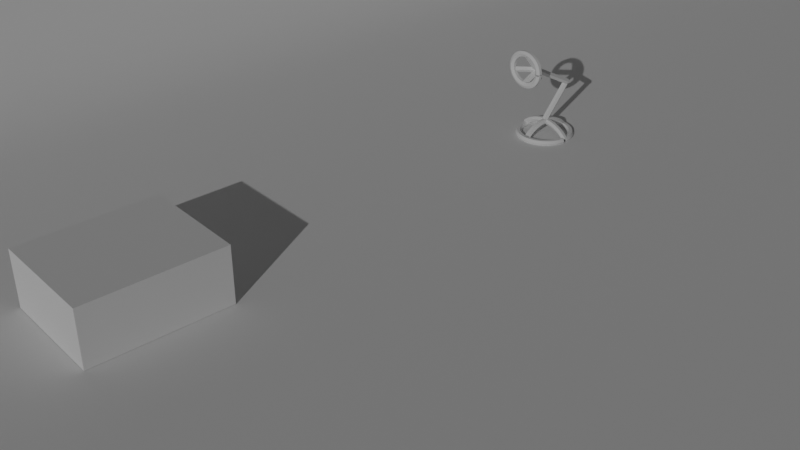 # Source: AnimatedLamp.blend  (saved by Blender 3.0.42; exported with 4.5.12 LTS)
import bpy
from mathutils import Matrix  # noqa: F401  (used for matrix-valued properties, if any)

bpy.ops.wm.read_factory_settings(use_empty=True)
scene = bpy.context.scene
scene.name = 'Scene'

# ---- collections
col_collection = bpy.data.collections.new('Collection'); scene.collection.children.link(col_collection)

# ---- materials (node trees are filled in below, after node groups)
mat_black = bpy.data.materials.new('Black')
mat_black.use_transparent_shadow = False
mat_black_002 = bpy.data.materials.new('Black.002')
mat_black_002.use_transparent_shadow = False

# ---- material node trees

# ---- world
world_world = bpy.data.worlds.new('World'); scene.world = world_world
world_world.use_nodes = True; world_world.node_tree.nodes.clear()
_N = world_world.node_tree.nodes; _L = world_world.node_tree.links
n0 = _N.new('ShaderNodeOutputWorld'); n0.name = 'World Output'; n0.location = (300, 300)
n1 = _N.new('ShaderNodeBackground'); n1.name = 'Background'; n1.location = (10, 300)
n1.inputs[0].default_value = (0.05088, 0.05088, 0.05088, 1.0)
_L.new(n1.outputs[0], n0.inputs[0])
n0.is_active_output = True
world_world.color = (0.05088, 0.05088, 0.05088)
world_world.use_sun_shadow = False
world_world.sun_shadow_jitter_overblur = 0.0

# ---- cameras
cam_camera = bpy.data.cameras.new('Camera')
cam_camera.clip_end = 100.0
cam_camera.ortho_scale = 7.314

# ---- lights
light_sun = bpy.data.lights.new('Sun', 'SUN')
light_sun.transmission_factor = 0.0
light_sun.energy = 1.0
light_sun.shadow_soft_size = 0.125

# ---- meshes
me_plane = bpy.data.meshes.new('Plane')
me_plane.from_pydata([(9.906, -19.81, 0.0), (9.906, 19.81, 0.0), (-9.906, -19.81, 8.755), (-9.906, 19.81, 8.755), (-5.479, -19.81, 0.0), (-5.479, 19.81, 0.0), (-6.362, -19.81, 0.0), (-9.906, -19.81, 3.544), (-7.457, -19.81, 0.1735), (-8.445, -19.81, 0.6769), (-9.229, -19.81, 1.461), (-9.733, -19.81, 2.449), (-9.906, 19.81, 3.544), (-6.362, 19.81, 0.0), (-9.733, 19.81, 2.449), (-9.229, 19.81, 1.461), (-8.445, 19.81, 0.6769), (-7.457, 19.81, 0.1735)], [], [(4, 0, 1, 5), (7, 12, 3, 2), (12, 7, 11, 14), (14, 11, 10, 15), (15, 10, 9, 16), (16, 9, 8, 17), (17, 8, 6, 13), (6, 4, 5, 13)])
me_plane.polygons.foreach_set('use_smooth', [True] * 8)
_uv = me_plane.uv_layers.new(name='UVMap')
_uv.uv.foreach_set('vector', [0.2235, 0.0, 1.0, 0.0, 1.0, 1.0, 0.2235, 1.0, 0.0, 0.0, 0.0, 1.0, 0.0, 1.0, 0.0, 0.0, 0.0, 1.0, 0.0, 0.0, 0.0, 0.0, 0.0, 1.0, 0.0, 1.0, 0.0, 0.0, 0.0, 0.0, 0.0, 1.0, 0.0, 1.0, 0.0, 0.0, 0.07374, 0.0, 0.07374, 1.0, 0.07374, 1.0, 0.07374, 0.0, 0.1236, 0.0, 0.1236, 1.0, 0.1236, 1.0, 0.1236, 0.0, 0.1789, 0.0, 0.1789, 1.0, 0.1789, 0.0, 0.2235, 0.0, 0.2235, 1.0, 0.1789, 1.0])
me_plane.use_remesh_fix_poles = True
me_plane.use_remesh_preserve_attributes = False
me_plane.update()
me_cube = bpy.data.meshes.new('Cube')
me_cube.from_pydata([(-1.0, -1.0, -1.0), (-1.0, -1.0, 1.0), (-1.0, 1.0, -1.0), (-1.0, 1.0, 1.0), (1.0, -1.0, -1.0), (1.0, -1.0, 1.0), (1.0, 1.0, -1.0), (1.0, 1.0, 1.0)], [], [(0, 1, 3, 2), (2, 3, 7, 6), (6, 7, 5, 4), (4, 5, 1, 0), (2, 6, 4, 0), (7, 3, 1, 5)])
_uv = me_cube.uv_layers.new(name='UVMap')
_uv.uv.foreach_set('vector', [0.375, 0.0, 0.625, 0.0, 0.625, 0.25, 0.375, 0.25, 0.375, 0.25, 0.625, 0.25, 0.625, 0.5, 0.375, 0.5, 0.375, 0.5, 0.625, 0.5, 0.625, 0.75, 0.375, 0.75, 0.375, 0.75, 0.625, 0.75, 0.625, 1.0, 0.375, 1.0, 0.125, 0.5, 0.375, 0.5, 0.375, 0.75, 0.125, 0.75, 0.625, 0.5, 0.875, 0.5, 0.875, 0.75, 0.625, 0.75])
me_cube.use_remesh_fix_poles = True
me_cube.use_remesh_preserve_attributes = False
me_cube.update()

# ---- curves / text
cu_gp_layer = bpy.data.curves.new('GP_Layer', 'CURVE')
cu_gp_layer.dimensions = '3D'
_sp = cu_gp_layer.splines.new('BEZIER'); _sp.bezier_points.add(63)
_sp.bezier_points.foreach_set('co', [9.321e-16, 2.331, 0.08033, 9.346e-16, 2.344, 0.09195, 9.372e-16, 2.357, 0.1033, 9.396e-16, 2.37, 0.1142, 9.42e-16, 2.384, 0.1248, 9.442e-16, 2.398, 0.1351, 9.464e-16, 2.412, 0.1451, 9.486e-16, 2.427, 0.1546, 9.506e-16, 2.441, 0.1638, 9.526e-16, 2.456, 0.1727, 9.545e-16, 2.471, 0.1812, 9.562e-16, 2.487, 0.1892, 9.58e-16, 2.502, 0.1969, 9.596e-16, 2.518, 0.2043, 9.611e-16, 2.534, 0.2112, 9.626e-16, 2.55, 0.2177, 9.639e-16, 2.566, 0.2238, 9.652e-16, 2.582, 0.2295, 9.664e-16, 2.599, 0.2348, 9.675e-16, 2.616, 0.2397, 9.684e-16, 2.632, 0.2442, 9.693e-16, 2.649, 0.2482, 9.702e-16, 2.666, 0.2519, 9.709e-16, 2.683, 0.2551, 9.715e-16, 2.7, 0.2578, 9.72e-16, 2.718, 0.2602, 9.724e-16, 2.735, 0.2621, 9.728e-16, 2.752, 0.2636, 9.73e-16, 2.769, 0.2647, 9.731e-16, 2.787, 0.2653, 9.732e-16, 2.804, 0.2655, 9.731e-16, 2.821, 0.2653, 9.73e-16, 2.839, 0.2646, 9.727e-16, 2.856, 0.2635, 9.724e-16, 2.873, 0.262, 9.72e-16, 2.891, 0.26, 9.714e-16, 2.908, 0.2576, 9.708e-16, 2.925, 0.2548, 9.701e-16, 2.942, 0.2516, 9.693e-16, 2.959, 0.2479, 9.684e-16, 2.976, 0.2438, 9.674e-16, 2.992, 0.2393, 9.663e-16, 3.009, 0.2344, 9.651e-16, 3.025, 0.2291, 9.638e-16, 3.042, 0.2233, 9.624e-16, 3.058, 0.2172, 9.61e-16, 3.074, 0.2106, 9.594e-16, 3.09, 0.2037, 9.578e-16, 3.106, 0.1963, 9.561e-16, 3.121, 0.1886, 9.543e-16, 3.137, 0.1805, 9.524e-16, 3.152, 0.172, 9.504e-16, 3.167, 0.1631, 9.484e-16, 3.181, 0.1538, 9.463e-16, 3.196, 0.1442, 9.44e-16, 3.21, 0.1343, 9.418e-16, 3.224, 0.124, 9.394e-16, 3.238, 0.1133, 9.369e-16, 3.251, 0.1023, 9.344e-16, 3.264, 0.09099, 9.318e-16, 3.277, 0.07934, 9.292e-16, 3.289, 0.06738, 9.265e-16, 3.302, 0.0551, 9.237e-16, 3.314, 0.04253])
_sp.bezier_points.foreach_set('handle_left', [9.313e-16, 2.327, 0.07684, 9.339e-16, 2.34, 0.08847, 9.364e-16, 2.353, 0.09986, 9.389e-16, 2.366, 0.1109, 9.412e-16, 2.38, 0.1217, 9.435e-16, 2.394, 0.132, 9.458e-16, 2.408, 0.1421, 9.479e-16, 2.422, 0.1518, 9.5e-16, 2.437, 0.1611, 9.52e-16, 2.452, 0.17, 9.539e-16, 2.467, 0.1786, 9.557e-16, 2.482, 0.1868, 9.574e-16, 2.498, 0.1946, 9.591e-16, 2.513, 0.2021, 9.607e-16, 2.529, 0.2091, 9.621e-16, 2.545, 0.2157, 9.635e-16, 2.561, 0.222, 9.648e-16, 2.578, 0.2278, 9.66e-16, 2.594, 0.2332, 9.671e-16, 2.611, 0.2382, 9.681e-16, 2.627, 0.2428, 9.691e-16, 2.644, 0.247, 9.699e-16, 2.661, 0.2508, 9.707e-16, 2.678, 0.2541, 9.713e-16, 2.695, 0.257, 9.718e-16, 2.712, 0.2595, 9.723e-16, 2.73, 0.2615, 9.727e-16, 2.747, 0.2632, 9.729e-16, 2.764, 0.2644, 9.731e-16, 2.781, 0.2651, 9.732e-16, 2.799, 0.2654, 9.731e-16, 2.816, 0.2653, 9.73e-16, 2.833, 0.2648, 9.728e-16, 2.851, 0.2638, 9.725e-16, 2.868, 0.2624, 9.721e-16, 2.885, 0.2606, 9.716e-16, 2.903, 0.2583, 9.71e-16, 2.92, 0.2557, 9.703e-16, 2.937, 0.2525, 9.695e-16, 2.954, 0.249, 9.686e-16, 2.971, 0.245, 9.677e-16, 2.987, 0.2407, 9.666e-16, 3.004, 0.2359, 9.654e-16, 3.021, 0.2307, 9.642e-16, 3.037, 0.225, 9.629e-16, 3.053, 0.219, 9.614e-16, 3.069, 0.2126, 9.599e-16, 3.085, 0.2057, 9.583e-16, 3.101, 0.1985, 9.566e-16, 3.117, 0.1909, 9.548e-16, 3.132, 0.1829, 9.53e-16, 3.147, 0.1745, 9.51e-16, 3.162, 0.1657, 9.49e-16, 3.177, 0.1566, 9.469e-16, 3.191, 0.1471, 9.447e-16, 3.206, 0.1373, 9.424e-16, 3.22, 0.1271, 9.401e-16, 3.233, 0.1165, 9.377e-16, 3.247, 0.1056, 9.352e-16, 3.26, 0.09439, 9.326e-16, 3.273, 0.08284, 9.3e-16, 3.286, 0.07097, 9.273e-16, 3.298, 0.05879, 9.245e-16, 3.31, 0.0463])
_sp.bezier_points.foreach_set('handle_right', [9.328e-16, 2.335, 0.08382, 9.354e-16, 2.348, 0.09534, 9.379e-16, 2.361, 0.1065, 9.403e-16, 2.374, 0.1174, 9.426e-16, 2.388, 0.1279, 9.449e-16, 2.402, 0.1381, 9.471e-16, 2.416, 0.1479, 9.492e-16, 2.431, 0.1574, 9.512e-16, 2.446, 0.1665, 9.531e-16, 2.461, 0.1752, 9.55e-16, 2.476, 0.1836, 9.568e-16, 2.491, 0.1915, 9.584e-16, 2.507, 0.1991, 9.6e-16, 2.523, 0.2063, 9.616e-16, 2.539, 0.2131, 9.63e-16, 2.555, 0.2195, 9.643e-16, 2.571, 0.2255, 9.655e-16, 2.587, 0.2311, 9.667e-16, 2.604, 0.2363, 9.678e-16, 2.621, 0.241, 9.687e-16, 2.637, 0.2454, 9.696e-16, 2.654, 0.2493, 9.704e-16, 2.671, 0.2528, 9.71e-16, 2.688, 0.2559, 9.716e-16, 2.706, 0.2585, 9.721e-16, 2.723, 0.2608, 9.725e-16, 2.74, 0.2626, 9.728e-16, 2.757, 0.2639, 9.73e-16, 2.775, 0.2649, 9.732e-16, 2.792, 0.2654, 9.732e-16, 2.809, 0.2654, 9.731e-16, 2.827, 0.2651, 9.729e-16, 2.844, 0.2643, 9.726e-16, 2.861, 0.263, 9.723e-16, 2.878, 0.2614, 9.718e-16, 2.896, 0.2593, 9.712e-16, 2.913, 0.2568, 9.706e-16, 2.93, 0.2538, 9.698e-16, 2.947, 0.2505, 9.69e-16, 2.964, 0.2467, 9.681e-16, 2.981, 0.2425, 9.67e-16, 2.997, 0.2378, 9.659e-16, 3.014, 0.2328, 9.647e-16, 3.03, 0.2273, 9.634e-16, 3.047, 0.2215, 9.62e-16, 3.063, 0.2152, 9.605e-16, 3.079, 0.2085, 9.59e-16, 3.095, 0.2015, 9.573e-16, 3.11, 0.194, 9.556e-16, 3.126, 0.1861, 9.537e-16, 3.141, 0.1779, 9.518e-16, 3.156, 0.1693, 9.498e-16, 3.171, 0.1603, 9.478e-16, 3.186, 0.151, 9.456e-16, 3.2, 0.1413, 9.434e-16, 3.214, 0.1312, 9.41e-16, 3.228, 0.1208, 9.387e-16, 3.242, 0.11, 9.362e-16, 3.255, 0.09892, 9.337e-16, 3.268, 0.0875, 9.311e-16, 3.281, 0.07576, 9.284e-16, 3.293, 0.0637, 9.256e-16, 3.305, 0.05133, 9.228e-16, 3.317, 0.03876])
_sp.bezier_points.foreach_set('radius', [6.0, 6.0, 6.0, 6.0, 6.0, 6.0, 6.0, 6.0, 6.0, 6.0, 6.0, 6.0, 6.0, 6.0, 6.0, 6.0, 6.0, 6.0, 6.0, 6.0, 6.0, 6.0, 6.0, 6.0, 6.0, 6.0, 6.0, 6.0, 6.0, 6.0, 6.0, 6.0, 6.0, 6.0, 6.0, 6.0, 6.0, 6.0, 6.0, 6.0, 6.0, 6.0, 6.0, 6.0, 6.0, 6.0, 6.0, 6.0, 6.0, 6.0, 6.0, 6.0, 6.0, 6.0, 6.0, 6.0, 6.0, 6.0, 6.0, 6.0, 6.0, 6.0, 6.0, 6.0])
_sp.order_u = 0
_sp.order_v = 0
_sp.use_smooth = False
_sp = cu_gp_layer.splines.new('BEZIER'); _sp.bezier_points.add(7)
_sp.bezier_points.foreach_set('co', [-0.01823, 2.802, 0.2824, -0.01823, 2.876, 0.3701, -0.01823, 2.95, 0.4579, -0.01823, 3.024, 0.5456, -0.01823, 3.099, 0.6334, -0.01823, 3.173, 0.7211, -0.01823, 3.247, 0.8089, -0.01823, 3.321, 0.8967])
_sp.bezier_points.foreach_set('handle_left', [-0.01823, 2.779, 0.256, -0.01823, 2.854, 0.3438, -0.01823, 2.928, 0.4316, -0.01823, 3.002, 0.5193, -0.01823, 3.076, 0.6071, -0.01823, 3.151, 0.6948, -0.01823, 3.225, 0.7826, -0.01823, 3.299, 0.8703])
_sp.bezier_points.foreach_set('handle_right', [-0.01823, 2.824, 0.3087, -0.01823, 2.898, 0.3964, -0.01823, 2.972, 0.4842, -0.01823, 3.047, 0.572, -0.01823, 3.121, 0.6597, -0.01823, 3.195, 0.7475, -0.01823, 3.269, 0.8352, -0.01823, 3.344, 0.923])
_sp.bezier_points.foreach_set('radius', [6.0, 6.0, 6.0, 6.0, 6.0, 6.0, 6.0, 6.0])
_sp.order_u = 0
_sp.order_v = 0
_sp.use_smooth = False
_sp = cu_gp_layer.splines.new('BEZIER'); _sp.bezier_points.add(7)
_sp.bezier_points.foreach_set('co', [1.123e-15, 3.342, 0.9403, 1.137e-15, 3.229, 1.001, 1.15e-15, 3.115, 1.062, 1.163e-15, 3.002, 1.123, 1.177e-15, 2.888, 1.183, 1.19e-15, 2.775, 1.244, 1.204e-15, 2.662, 1.305, 1.217e-15, 2.548, 1.366])
_sp.bezier_points.foreach_set('handle_left', [1.119e-15, 3.376, 0.9221, 1.132e-15, 3.263, 0.9829, 1.146e-15, 3.149, 1.044, 1.159e-15, 3.036, 1.104, 1.173e-15, 2.922, 1.165, 1.186e-15, 2.809, 1.226, 1.2e-15, 2.696, 1.287, 1.213e-15, 2.582, 1.347])
_sp.bezier_points.foreach_set('handle_right', [1.127e-15, 3.308, 0.9586, 1.141e-15, 3.195, 1.019, 1.154e-15, 3.081, 1.08, 1.168e-15, 2.968, 1.141, 1.181e-15, 2.854, 1.202, 1.195e-15, 2.741, 1.262, 1.208e-15, 2.628, 1.323, 1.222e-15, 2.514, 1.384])
_sp.bezier_points.foreach_set('radius', [6.0, 6.0, 6.0, 6.0, 6.0, 6.0, 6.0, 6.0])
_sp.order_u = 0
_sp.order_v = 0
_sp.use_smooth = False
_sp = cu_gp_layer.splines.new('BEZIER'); _sp.bezier_points.add(8)
_sp.bezier_points.foreach_set('co', [1.226e-15, 2.52, 1.403, 1.221e-15, 2.473, 1.38, 1.215e-15, 2.425, 1.356, 1.21e-15, 2.378, 1.333, 1.205e-15, 2.331, 1.309, 1.2e-15, 2.284, 1.285, 1.194e-15, 2.236, 1.262, 1.189e-15, 2.189, 1.238, 1.184e-15, 2.142, 1.214])
_sp.bezier_points.foreach_set('handle_left', [1.227e-15, 2.534, 1.411, 1.222e-15, 2.487, 1.387, 1.217e-15, 2.439, 1.363, 1.212e-15, 2.392, 1.34, 1.206e-15, 2.345, 1.316, 1.201e-15, 2.298, 1.292, 1.196e-15, 2.25, 1.269, 1.191e-15, 2.203, 1.245, 1.185e-15, 2.156, 1.222])
_sp.bezier_points.foreach_set('handle_right', [1.224e-15, 2.506, 1.396, 1.219e-15, 2.458, 1.373, 1.214e-15, 2.411, 1.349, 1.209e-15, 2.364, 1.325, 1.203e-15, 2.317, 1.302, 1.198e-15, 2.269, 1.278, 1.193e-15, 2.222, 1.255, 1.188e-15, 2.175, 1.231, 1.182e-15, 2.128, 1.207])
_sp.bezier_points.foreach_set('radius', [6.0, 6.0, 6.0, 6.0, 6.0, 6.0, 6.0, 6.0, 6.0])
_sp.order_u = 0
_sp.order_v = 0
_sp.use_smooth = False
_sp = cu_gp_layer.splines.new('BEZIER'); _sp.bezier_points.add(7)
_sp.bezier_points.foreach_set('co', [1.228e-15, 2.482, 1.413, 1.239e-15, 2.44, 1.464, 1.251e-15, 2.398, 1.515, 1.262e-15, 2.356, 1.567, 1.274e-15, 2.315, 1.618, 1.285e-15, 2.273, 1.669, 1.296e-15, 2.231, 1.721, 1.308e-15, 2.189, 1.772])
_sp.bezier_points.foreach_set('handle_left', [1.225e-15, 2.495, 1.397, 1.236e-15, 2.453, 1.449, 1.247e-15, 2.411, 1.5, 1.259e-15, 2.369, 1.551, 1.27e-15, 2.327, 1.603, 1.281e-15, 2.285, 1.654, 1.293e-15, 2.243, 1.705, 1.304e-15, 2.202, 1.757])
_sp.bezier_points.foreach_set('handle_right', [1.231e-15, 2.469, 1.428, 1.243e-15, 2.428, 1.48, 1.254e-15, 2.386, 1.531, 1.266e-15, 2.344, 1.582, 1.277e-15, 2.302, 1.633, 1.288e-15, 2.26, 1.685, 1.3e-15, 2.218, 1.736, 1.311e-15, 2.176, 1.787])
_sp.bezier_points.foreach_set('radius', [6.0, 6.0, 6.0, 6.0, 6.0, 6.0, 6.0, 6.0])
_sp.order_u = 0
_sp.order_v = 0
_sp.use_smooth = False
_sp = cu_gp_layer.splines.new('BEZIER'); _sp.bezier_points.add(95)
_sp.bezier_points.foreach_set('co', [0.4923, 2.801, 0.03434, 0.4913, 2.834, 0.03434, 0.4881, 2.868, 0.03434, 0.4829, 2.901, 0.03434, 0.4756, 2.933, 0.03434, 0.4663, 2.965, 0.03434, 0.455, 2.996, 0.03434, 0.4418, 3.027, 0.03434, 0.4266, 3.056, 0.03434, 0.4097, 3.085, 0.03434, 0.391, 3.112, 0.03434, 0.3706, 3.138, 0.03434, 0.3487, 3.162, 0.03434, 0.3253, 3.185, 0.03434, 0.3005, 3.206, 0.03434, 0.2744, 3.226, 0.03434, 0.2471, 3.243, 0.03434, 0.2188, 3.259, 0.03434, 0.1896, 3.273, 0.03434, 0.1596, 3.285, 0.03434, 0.1289, 3.294, 0.03434, 0.0976, 3.302, 0.03434, 0.06594, 3.307, 0.03434, 0.03401, 3.311, 0.03434, 0.001933, 3.312, 0.03434, -0.03014, 3.311, 0.03434, -0.06208, 3.307, 0.03434, -0.09374, 3.302, 0.03434, -0.125, 3.294, 0.03434, -0.1557, 3.285, 0.03434, -0.1857, 3.273, 0.03434, -0.215, 3.259, 0.03434, -0.2433, 3.243, 0.03434, -0.2705, 3.226, 0.03434, -0.2966, 3.206, 0.03434, -0.3214, 3.185, 0.03434, -0.3448, 3.162, 0.03434, -0.3668, 3.138, 0.03434, -0.3871, 3.112, 0.03434, -0.4058, 3.085, 0.03434, -0.4228, 3.056, 0.03434, -0.4379, 3.027, 0.03434, -0.4511, 2.996, 0.03434, -0.4624, 2.965, 0.03434, -0.4717, 2.933, 0.03434, -0.479, 2.901, 0.03434, -0.4843, 2.868, 0.03434, -0.4874, 2.834, 0.03434, -0.4885, 2.801, 0.03434, -0.4874, 2.767, 0.03434, -0.4843, 2.734, 0.03434, -0.479, 2.701, 0.03434, -0.4717, 2.669, 0.03434, -0.4624, 2.637, 0.03434, -0.4511, 2.605, 0.03434, -0.4379, 2.575, 0.03434, -0.4228, 2.545, 0.03434, -0.4058, 2.517, 0.03434, -0.3871, 2.49, 0.03434, -0.3668, 2.464, 0.03434, -0.3448, 2.44, 0.03434, -0.3214, 2.417, 0.03434, -0.2966, 2.395, 0.03434, -0.2705, 2.376, 0.03434, -0.2433, 2.358, 0.03434, -0.215, 2.343, 0.03434, -0.1857, 2.329, 0.03434, -0.1557, 2.317, 0.03434, -0.125, 2.307, 0.03434, -0.09374, 2.3, 0.03434, -0.06208, 2.294, 0.03434, -0.03014, 2.291, 0.03434, 0.001933, 2.29, 0.03434, 0.03401, 2.291, 0.03434, 0.06594, 2.294, 0.03434, 0.0976, 2.3, 0.03434, 0.1289, 2.307, 0.03434, 0.1596, 2.317, 0.03434, 0.1896, 2.329, 0.03434, 0.2188, 2.343, 0.03434, 0.2471, 2.358, 0.03434, 0.2744, 2.376, 0.03434, 0.3005, 2.395, 0.03434, 0.3253, 2.417, 0.03434, 0.3487, 2.44, 0.03434, 0.3706, 2.464, 0.03434, 0.391, 2.49, 0.03434, 0.4097, 2.517, 0.03434, 0.4266, 2.545, 0.03434, 0.4418, 2.575, 0.03434, 0.455, 2.605, 0.03434, 0.4663, 2.637, 0.03434, 0.4756, 2.669, 0.03434, 0.4829, 2.701, 0.03434, 0.4881, 2.734, 0.03434, 0.4913, 2.767, 0.03434])
_sp.bezier_points.foreach_set('handle_left', [0.4926, 2.791, 0.03434, 0.4916, 2.824, 0.03434, 0.4891, 2.858, 0.03434, 0.4845, 2.891, 0.03434, 0.4778, 2.923, 0.03434, 0.4691, 2.956, 0.03434, 0.4584, 2.987, 0.03434, 0.4457, 3.018, 0.03434, 0.4312, 3.048, 0.03434, 0.4148, 3.076, 0.03434, 0.3966, 3.104, 0.03434, 0.3767, 3.13, 0.03434, 0.3553, 3.155, 0.03434, 0.3323, 3.178, 0.03434, 0.3079, 3.2, 0.03434, 0.2822, 3.22, 0.03434, 0.2553, 3.238, 0.03434, 0.2273, 3.254, 0.03434, 0.1984, 3.269, 0.03434, 0.1686, 3.281, 0.03434, 0.1381, 3.292, 0.03434, 0.107, 3.3, 0.03434, 0.07544, 3.306, 0.03434, 0.04359, 3.31, 0.03434, 0.01155, 3.312, 0.03434, -0.02052, 3.311, 0.03434, -0.0525, 3.308, 0.03434, -0.08424, 3.304, 0.03434, -0.1156, 3.297, 0.03434, -0.1465, 3.288, 0.03434, -0.1767, 3.276, 0.03434, -0.2062, 3.263, 0.03434, -0.2348, 3.248, 0.03434, -0.2623, 3.231, 0.03434, -0.2888, 3.212, 0.03434, -0.314, 3.191, 0.03434, -0.3378, 3.169, 0.03434, -0.3602, 3.145, 0.03434, -0.381, 3.12, 0.03434, -0.4002, 3.093, 0.03434, -0.4177, 3.065, 0.03434, -0.4333, 3.036, 0.03434, -0.4472, 3.006, 0.03434, -0.459, 2.975, 0.03434, -0.469, 2.943, 0.03434, -0.4768, 2.91, 0.03434, -0.4827, 2.877, 0.03434, -0.4865, 2.844, 0.03434, -0.4881, 2.811, 0.03434, -0.4877, 2.777, 0.03434, -0.4852, 2.744, 0.03434, -0.4806, 2.711, 0.03434, -0.4739, 2.678, 0.03434, -0.4652, 2.646, 0.03434, -0.4545, 2.615, 0.03434, -0.4419, 2.584, 0.03434, -0.4273, 2.554, 0.03434, -0.4109, 2.525, 0.03434, -0.3927, 2.498, 0.03434, -0.3729, 2.472, 0.03434, -0.3514, 2.447, 0.03434, -0.3284, 2.424, 0.03434, -0.304, 2.402, 0.03434, -0.2783, 2.382, 0.03434, -0.2514, 2.364, 0.03434, -0.2235, 2.347, 0.03434, -0.1945, 2.333, 0.03434, -0.1647, 2.321, 0.03434, -0.1342, 2.31, 0.03434, -0.1031, 2.302, 0.03434, -0.07157, 2.296, 0.03434, -0.03972, 2.292, 0.03434, -0.007689, 2.29, 0.03434, 0.02438, 2.291, 0.03434, 0.05636, 2.293, 0.03434, 0.0881, 2.298, 0.03434, 0.1195, 2.305, 0.03434, 0.1504, 2.314, 0.03434, 0.1806, 2.325, 0.03434, 0.2101, 2.338, 0.03434, 0.2386, 2.354, 0.03434, 0.2662, 2.371, 0.03434, 0.2926, 2.39, 0.03434, 0.3178, 2.41, 0.03434, 0.3417, 2.433, 0.03434, 0.364, 2.457, 0.03434, 0.3849, 2.482, 0.03434, 0.4041, 2.509, 0.03434, 0.4215, 2.537, 0.03434, 0.4372, 2.566, 0.03434, 0.451, 2.596, 0.03434, 0.4629, 2.627, 0.03434, 0.4728, 2.659, 0.03434, 0.4807, 2.691, 0.03434, 0.4866, 2.724, 0.03434, 0.4903, 2.757, 0.03434])
_sp.bezier_points.foreach_set('handle_right', [0.492, 2.811, 0.03434, 0.4903, 2.844, 0.03434, 0.4866, 2.877, 0.03434, 0.4807, 2.91, 0.03434, 0.4728, 2.943, 0.03434, 0.4629, 2.975, 0.03434, 0.451, 3.006, 0.03434, 0.4372, 3.036, 0.03434, 0.4215, 3.065, 0.03434, 0.4041, 3.093, 0.03434, 0.3849, 3.12, 0.03434, 0.364, 3.145, 0.03434, 0.3417, 3.169, 0.03434, 0.3178, 3.191, 0.03434, 0.2926, 3.212, 0.03434, 0.2662, 3.231, 0.03434, 0.2386, 3.248, 0.03434, 0.2101, 3.263, 0.03434, 0.1806, 3.276, 0.03434, 0.1504, 3.288, 0.03434, 0.1195, 3.297, 0.03434, 0.0881, 3.304, 0.03434, 0.05636, 3.308, 0.03434, 0.02438, 3.311, 0.03434, -0.007689, 3.312, 0.03434, -0.03972, 3.31, 0.03434, -0.07157, 3.306, 0.03434, -0.1031, 3.3, 0.03434, -0.1342, 3.292, 0.03434, -0.1647, 3.281, 0.03434, -0.1945, 3.269, 0.03434, -0.2235, 3.254, 0.03434, -0.2514, 3.238, 0.03434, -0.2783, 3.22, 0.03434, -0.304, 3.2, 0.03434, -0.3284, 3.178, 0.03434, -0.3514, 3.155, 0.03434, -0.3729, 3.13, 0.03434, -0.3927, 3.104, 0.03434, -0.4109, 3.076, 0.03434, -0.4273, 3.048, 0.03434, -0.4419, 3.018, 0.03434, -0.4545, 2.987, 0.03434, -0.4652, 2.956, 0.03434, -0.4739, 2.923, 0.03434, -0.4806, 2.891, 0.03434, -0.4852, 2.858, 0.03434, -0.4877, 2.824, 0.03434, -0.4881, 2.791, 0.03434, -0.4865, 2.757, 0.03434, -0.4827, 2.724, 0.03434, -0.4768, 2.691, 0.03434, -0.469, 2.659, 0.03434, -0.459, 2.627, 0.03434, -0.4472, 2.596, 0.03434, -0.4333, 2.566, 0.03434, -0.4177, 2.537, 0.03434, -0.4002, 2.509, 0.03434, -0.381, 2.482, 0.03434, -0.3602, 2.457, 0.03434, -0.3378, 2.433, 0.03434, -0.314, 2.41, 0.03434, -0.2888, 2.39, 0.03434, -0.2623, 2.371, 0.03434, -0.2348, 2.354, 0.03434, -0.2062, 2.338, 0.03434, -0.1767, 2.325, 0.03434, -0.1465, 2.314, 0.03434, -0.1156, 2.305, 0.03434, -0.08424, 2.298, 0.03434, -0.05249, 2.293, 0.03434, -0.02052, 2.291, 0.03434, 0.01156, 2.29, 0.03434, 0.04359, 2.292, 0.03434, 0.07544, 2.296, 0.03434, 0.107, 2.302, 0.03434, 0.1381, 2.31, 0.03434, 0.1686, 2.321, 0.03434, 0.1984, 2.333, 0.03434, 0.2273, 2.347, 0.03434, 0.2553, 2.364, 0.03434, 0.2822, 2.382, 0.03434, 0.3079, 2.402, 0.03434, 0.3323, 2.424, 0.03434, 0.3553, 2.447, 0.03434, 0.3767, 2.472, 0.03434, 0.3966, 2.498, 0.03434, 0.4148, 2.525, 0.03434, 0.4312, 2.554, 0.03434, 0.4457, 2.584, 0.03434, 0.4584, 2.615, 0.03434, 0.4691, 2.646, 0.03434, 0.4778, 2.678, 0.03434, 0.4845, 2.711, 0.03434, 0.4891, 2.744, 0.03434, 0.4922, 2.777, 0.03434])
_sp.bezier_points.foreach_set('radius', [6.0, 6.0, 6.0, 6.0, 6.0, 6.0, 6.0, 6.0, 6.0, 6.0, 6.0, 6.0, 6.0, 6.0, 6.0, 6.0, 6.0, 6.0, 6.0, 6.0, 6.0, 6.0, 6.0, 6.0, 6.0, 6.0, 6.0, 6.0, 6.0, 6.0, 6.0, 6.0, 6.0, 6.0, 6.0, 6.0, 6.0, 6.0, 6.0, 6.0, 6.0, 6.0, 6.0, 6.0, 6.0, 6.0, 6.0, 6.0, 6.0, 6.0, 6.0, 6.0, 6.0, 6.0, 6.0, 6.0, 6.0, 6.0, 6.0, 6.0, 6.0, 6.0, 6.0, 6.0, 6.0, 6.0, 6.0, 6.0, 6.0, 6.0, 6.0, 6.0, 6.0, 6.0, 6.0, 6.0, 6.0, 6.0, 6.0, 6.0, 6.0, 6.0, 6.0, 6.0, 6.0, 6.0, 6.0, 6.0, 6.0, 6.0, 6.0, 6.0, 6.0, 6.0, 6.0, 6.0])
_sp.order_u = 0
_sp.order_v = 0
_sp.use_smooth = False
_sp = cu_gp_layer.splines.new('BEZIER'); _sp.bezier_points.add(63)
_sp.bezier_points.foreach_set('co', [-0.5032, 2.826, 0.06289, -0.4903, 2.826, 0.07494, -0.4771, 2.826, 0.08666, -0.4636, 2.826, 0.09804, -0.4498, 2.826, 0.1091, -0.4358, 2.826, 0.1198, -0.4215, 2.826, 0.1301, -0.4069, 2.826, 0.1401, -0.3921, 2.826, 0.1497, -0.3771, 2.826, 0.159, -0.3618, 2.826, 0.1679, -0.3464, 2.826, 0.1764, -0.3307, 2.826, 0.1845, -0.3148, 2.826, 0.1922, -0.2987, 2.826, 0.1995, -0.2825, 2.826, 0.2064, -0.2661, 2.826, 0.2129, -0.2495, 2.826, 0.219, -0.2328, 2.826, 0.2246, -0.216, 2.826, 0.2299, -0.199, 2.826, 0.2347, -0.1819, 2.826, 0.2391, -0.1647, 2.826, 0.2431, -0.1474, 2.826, 0.2467, -0.13, 2.826, 0.2498, -0.1126, 2.826, 0.2525, -0.0951, 2.826, 0.2547, -0.07754, 2.826, 0.2565, -0.05994, 2.826, 0.2579, -0.04232, 2.826, 0.2588, -0.02468, 2.826, 0.2593, -0.007027, 2.826, 0.2594, 0.01062, 2.826, 0.259, 0.02825, 2.826, 0.2582, 0.04585, 2.826, 0.2569, 0.06342, 2.826, 0.2552, 0.08094, 2.826, 0.2531, 0.0984, 2.826, 0.2505, 0.1158, 2.826, 0.2475, 0.1331, 2.826, 0.244, 0.1503, 2.826, 0.2402, 0.1674, 2.826, 0.2358, 0.1844, 2.826, 0.2311, 0.2013, 2.826, 0.226, 0.2181, 2.826, 0.2204, 0.2347, 2.826, 0.2144, 0.2511, 2.826, 0.208, 0.2674, 2.826, 0.2012, 0.2835, 2.826, 0.194, 0.2994, 2.826, 0.1864, 0.3152, 2.826, 0.1784, 0.3307, 2.826, 0.17, 0.346, 2.826, 0.1612, 0.3611, 2.826, 0.1521, 0.376, 2.826, 0.1425, 0.3906, 2.826, 0.1326, 0.4049, 2.826, 0.1224, 0.419, 2.826, 0.1118, 0.4329, 2.826, 0.1008, 0.4464, 2.826, 0.0895, 0.4597, 2.826, 0.07786, 0.4727, 2.826, 0.0659, 0.4853, 2.826, 0.05361, 0.4977, 2.826, 0.04102])
_sp.bezier_points.foreach_set('handle_left', [-0.507, 2.826, 0.05928, -0.4941, 2.826, 0.07133, -0.481, 2.826, 0.08314, -0.4676, 2.826, 0.09463, -0.4539, 2.826, 0.1058, -0.44, 2.826, 0.1166, -0.4258, 2.826, 0.127, -0.4113, 2.826, 0.1371, -0.3966, 2.826, 0.1469, -0.3816, 2.826, 0.1562, -0.3664, 2.826, 0.1652, -0.351, 2.826, 0.1738, -0.3354, 2.826, 0.182, -0.3196, 2.826, 0.1899, -0.3036, 2.826, 0.1973, -0.2874, 2.826, 0.2043, -0.271, 2.826, 0.2109, -0.2545, 2.826, 0.2171, -0.2378, 2.826, 0.2229, -0.221, 2.826, 0.2283, -0.2041, 2.826, 0.2333, -0.187, 2.826, 0.2378, -0.1699, 2.826, 0.2419, -0.1526, 2.826, 0.2456, -0.1353, 2.826, 0.2488, -0.1178, 2.826, 0.2517, -0.1003, 2.826, 0.254, -0.08281, 2.826, 0.256, -0.06522, 2.826, 0.2575, -0.04761, 2.826, 0.2585, -0.02997, 2.826, 0.2592, -0.01232, 2.826, 0.2594, 0.005324, 2.826, 0.2591, 0.02296, 2.826, 0.2584, 0.04057, 2.826, 0.2573, 0.05815, 2.826, 0.2557, 0.07568, 2.826, 0.2537, 0.09316, 2.826, 0.2513, 0.1106, 2.826, 0.2484, 0.1279, 2.826, 0.2451, 0.1452, 2.826, 0.2413, 0.1623, 2.826, 0.2371, 0.1793, 2.826, 0.2325, 0.1963, 2.826, 0.2275, 0.213, 2.826, 0.2221, 0.2297, 2.826, 0.2162, 0.2462, 2.826, 0.2099, 0.2625, 2.826, 0.2033, 0.2787, 2.826, 0.1962, 0.2947, 2.826, 0.1887, 0.3104, 2.826, 0.1808, 0.326, 2.826, 0.1725, 0.3414, 2.826, 0.1639, 0.3566, 2.826, 0.1548, 0.3715, 2.826, 0.1454, 0.3862, 2.826, 0.1356, 0.4006, 2.826, 0.1255, 0.4148, 2.826, 0.115, 0.4287, 2.826, 0.1041, 0.4423, 2.826, 0.09289, 0.4557, 2.826, 0.08136, 0.4688, 2.826, 0.06949, 0.4815, 2.826, 0.0573, 0.494, 2.826, 0.0448])
_sp.bezier_points.foreach_set('handle_right', [-0.4993, 2.826, 0.06651, -0.4863, 2.826, 0.07845, -0.473, 2.826, 0.09007, -0.4594, 2.826, 0.1014, -0.4456, 2.826, 0.1123, -0.4315, 2.826, 0.1229, -0.4171, 2.826, 0.1331, -0.4025, 2.826, 0.143, -0.3876, 2.826, 0.1525, -0.3725, 2.826, 0.1617, -0.3572, 2.826, 0.1704, -0.3417, 2.826, 0.1788, -0.3259, 2.826, 0.1868, -0.31, 2.826, 0.1944, -0.2939, 2.826, 0.2015, -0.2776, 2.826, 0.2083, -0.2611, 2.826, 0.2147, -0.2445, 2.826, 0.2207, -0.2278, 2.826, 0.2262, -0.2109, 2.826, 0.2313, -0.1939, 2.826, 0.236, -0.1767, 2.826, 0.2403, -0.1595, 2.826, 0.2442, -0.1422, 2.826, 0.2476, -0.1248, 2.826, 0.2506, -0.1073, 2.826, 0.2531, -0.08983, 2.826, 0.2553, -0.07226, 2.826, 0.2569, -0.05466, 2.826, 0.2582, -0.03703, 2.826, 0.259, -0.01938, 2.826, 0.2593, -0.001734, 2.826, 0.2593, 0.01591, 2.826, 0.2587, 0.03353, 2.826, 0.2578, 0.05112, 2.826, 0.2564, 0.06867, 2.826, 0.2546, 0.08618, 2.826, 0.2523, 0.1036, 2.826, 0.2496, 0.121, 2.826, 0.2464, 0.1383, 2.826, 0.2429, 0.1555, 2.826, 0.2389, 0.1725, 2.826, 0.2344, 0.1895, 2.826, 0.2296, 0.2063, 2.826, 0.2243, 0.223, 2.826, 0.2186, 0.2396, 2.826, 0.2125, 0.256, 2.826, 0.206, 0.2722, 2.826, 0.1991, 0.2883, 2.826, 0.1917, 0.3042, 2.826, 0.184, 0.3198, 2.826, 0.1759, 0.3353, 2.826, 0.1674, 0.3505, 2.826, 0.1585, 0.3656, 2.826, 0.1492, 0.3803, 2.826, 0.1396, 0.3949, 2.826, 0.1296, 0.4092, 2.826, 0.1192, 0.4232, 2.826, 0.1085, 0.4369, 2.826, 0.09741, 0.4504, 2.826, 0.08601, 0.4636, 2.826, 0.07427, 0.4765, 2.826, 0.06221, 0.489, 2.826, 0.04984, 0.5014, 2.826, 0.03724])
_sp.bezier_points.foreach_set('radius', [6.0, 6.0, 6.0, 6.0, 6.0, 6.0, 6.0, 6.0, 6.0, 6.0, 6.0, 6.0, 6.0, 6.0, 6.0, 6.0, 6.0, 6.0, 6.0, 6.0, 6.0, 6.0, 6.0, 6.0, 6.0, 6.0, 6.0, 6.0, 6.0, 6.0, 6.0, 6.0, 6.0, 6.0, 6.0, 6.0, 6.0, 6.0, 6.0, 6.0, 6.0, 6.0, 6.0, 6.0, 6.0, 6.0, 6.0, 6.0, 6.0, 6.0, 6.0, 6.0, 6.0, 6.0, 6.0, 6.0, 6.0, 6.0, 6.0, 6.0, 6.0, 6.0, 6.0, 6.0])
_sp.order_u = 0
_sp.order_v = 0
_sp.use_smooth = False
_sp = cu_gp_layer.splines.new('BEZIER'); _sp.bezier_points.add(95)
_sp.bezier_points.foreach_set('co', [0.3277, 2.152, 1.506, 0.3271, 2.152, 1.526, 0.325, 2.152, 1.545, 0.3216, 2.152, 1.565, 0.3168, 2.152, 1.584, 0.3107, 2.152, 1.603, 0.3033, 2.152, 1.621, 0.2946, 2.152, 1.639, 0.2847, 2.152, 1.656, 0.2736, 2.152, 1.673, 0.2614, 2.152, 1.689, 0.248, 2.152, 1.704, 0.2337, 2.152, 1.719, 0.2183, 2.152, 1.732, 0.2021, 2.152, 1.745, 0.185, 2.152, 1.756, 0.1672, 2.152, 1.766, 0.1486, 2.152, 1.776, 0.1295, 2.152, 1.784, 0.1098, 2.152, 1.791, 0.08969, 2.152, 1.796, 0.06922, 2.152, 1.801, 0.04848, 2.152, 1.804, 0.02757, 2.152, 1.806, 0.006563, 2.152, 1.807, -0.01444, 2.152, 1.806, -0.03536, 2.152, 1.804, -0.05609, 2.152, 1.801, -0.07656, 2.152, 1.796, -0.09668, 2.152, 1.791, -0.1163, 2.152, 1.784, -0.1355, 2.152, 1.776, -0.154, 2.152, 1.766, -0.1719, 2.152, 1.756, -0.189, 2.152, 1.745, -0.2052, 2.152, 1.732, -0.2205, 2.152, 1.719, -0.2349, 2.152, 1.704, -0.2482, 2.152, 1.689, -0.2605, 2.152, 1.673, -0.2716, 2.152, 1.656, -0.2815, 2.152, 1.639, -0.2902, 2.152, 1.621, -0.2976, 2.152, 1.603, -0.3037, 2.152, 1.584, -0.3084, 2.152, 1.565, -0.3119, 2.152, 1.545, -0.3139, 2.152, 1.526, -0.3146, 2.152, 1.506, -0.3139, 2.152, 1.487, -0.3119, 2.152, 1.467, -0.3084, 2.152, 1.448, -0.3037, 2.152, 1.428, -0.2976, 2.152, 1.41, -0.2902, 2.152, 1.391, -0.2815, 2.152, 1.373, -0.2716, 2.152, 1.356, -0.2605, 2.152, 1.339, -0.2482, 2.152, 1.323, -0.2349, 2.152, 1.308, -0.2205, 2.152, 1.294, -0.2052, 2.152, 1.28, -0.189, 2.152, 1.268, -0.1719, 2.152, 1.256, -0.154, 2.152, 1.246, -0.1355, 2.152, 1.237, -0.1163, 2.152, 1.229, -0.09667, 2.152, 1.222, -0.07656, 2.152, 1.216, -0.05609, 2.152, 1.212, -0.03536, 2.152, 1.208, -0.01444, 2.152, 1.206, 0.006563, 2.152, 1.206, 0.02757, 2.152, 1.206, 0.04849, 2.152, 1.208, 0.06922, 2.152, 1.212, 0.08969, 2.152, 1.216, 0.1098, 2.152, 1.222, 0.1295, 2.152, 1.229, 0.1486, 2.152, 1.237, 0.1672, 2.152, 1.246, 0.185, 2.152, 1.256, 0.2021, 2.152, 1.268, 0.2183, 2.152, 1.28, 0.2337, 2.152, 1.294, 0.248, 2.152, 1.308, 0.2614, 2.152, 1.323, 0.2736, 2.152, 1.339, 0.2847, 2.152, 1.356, 0.2946, 2.152, 1.373, 0.3033, 2.152, 1.391, 0.3107, 2.152, 1.41, 0.3168, 2.152, 1.428, 0.3216, 2.152, 1.448, 0.325, 2.152, 1.467, 0.3271, 2.152, 1.487])
_sp.bezier_points.foreach_set('handle_left', [0.3279, 2.152, 1.5, 0.3273, 2.152, 1.52, 0.3256, 2.152, 1.54, 0.3226, 2.152, 1.559, 0.3182, 2.152, 1.578, 0.3125, 2.152, 1.597, 0.3055, 2.152, 1.616, 0.2972, 2.152, 1.634, 0.2877, 2.152, 1.651, 0.2769, 2.152, 1.668, 0.265, 2.152, 1.684, 0.252, 2.152, 1.7, 0.238, 2.152, 1.714, 0.2229, 2.152, 1.728, 0.207, 2.152, 1.741, 0.1901, 2.152, 1.753, 0.1725, 2.152, 1.763, 0.1542, 2.152, 1.773, 0.1352, 2.152, 1.781, 0.1157, 2.152, 1.789, 0.09572, 2.152, 1.795, 0.07536, 2.152, 1.8, 0.05471, 2.152, 1.803, 0.03384, 2.152, 1.805, 0.01286, 2.152, 1.807, -0.008141, 2.152, 1.806, -0.02908, 2.152, 1.805, -0.04987, 2.152, 1.802, -0.07042, 2.152, 1.798, -0.09064, 2.152, 1.792, -0.1104, 2.152, 1.786, -0.1297, 2.152, 1.778, -0.1485, 2.152, 1.769, -0.1665, 2.152, 1.759, -0.1838, 2.152, 1.748, -0.2003, 2.152, 1.736, -0.2159, 2.152, 1.723, -0.2306, 2.152, 1.709, -0.2442, 2.152, 1.694, -0.2568, 2.152, 1.678, -0.2683, 2.152, 1.661, -0.2785, 2.152, 1.644, -0.2876, 2.152, 1.627, -0.2953, 2.152, 1.608, -0.3018, 2.152, 1.59, -0.307, 2.152, 1.571, -0.3108, 2.152, 1.551, -0.3133, 2.152, 1.532, -0.3144, 2.152, 1.512, -0.3141, 2.152, 1.493, -0.3125, 2.152, 1.473, -0.3095, 2.152, 1.453, -0.3051, 2.152, 1.434, -0.2994, 2.152, 1.415, -0.2924, 2.152, 1.397, -0.2841, 2.152, 1.379, -0.2746, 2.152, 1.361, -0.2638, 2.152, 1.344, -0.2519, 2.152, 1.328, -0.2389, 2.152, 1.313, -0.2249, 2.152, 1.298, -0.2098, 2.152, 1.284, -0.1938, 2.152, 1.272, -0.177, 2.152, 1.26, -0.1594, 2.152, 1.249, -0.141, 2.152, 1.24, -0.1221, 2.152, 1.231, -0.1026, 2.152, 1.224, -0.0826, 2.152, 1.218, -0.06223, 2.152, 1.213, -0.04158, 2.152, 1.209, -0.02072, 2.152, 1.207, 0.0002617, 2.152, 1.206, 0.02127, 2.152, 1.206, 0.04221, 2.152, 1.208, 0.063, 2.152, 1.211, 0.08355, 2.152, 1.215, 0.1038, 2.152, 1.22, 0.1236, 2.152, 1.227, 0.1429, 2.152, 1.234, 0.1616, 2.152, 1.243, 0.1796, 2.152, 1.253, 0.197, 2.152, 1.264, 0.2135, 2.152, 1.277, 0.2291, 2.152, 1.29, 0.2437, 2.152, 1.304, 0.2574, 2.152, 1.319, 0.2699, 2.152, 1.335, 0.2814, 2.152, 1.351, 0.2916, 2.152, 1.368, 0.3007, 2.152, 1.386, 0.3085, 2.152, 1.404, 0.315, 2.152, 1.423, 0.3201, 2.152, 1.442, 0.324, 2.152, 1.461, 0.3264, 2.152, 1.481])
_sp.bezier_points.foreach_set('handle_right', [0.3275, 2.152, 1.512, 0.3264, 2.152, 1.532, 0.324, 2.152, 1.551, 0.3201, 2.152, 1.571, 0.315, 2.152, 1.59, 0.3085, 2.152, 1.608, 0.3007, 2.152, 1.627, 0.2916, 2.152, 1.644, 0.2814, 2.152, 1.661, 0.2699, 2.152, 1.678, 0.2574, 2.152, 1.694, 0.2437, 2.152, 1.709, 0.2291, 2.152, 1.723, 0.2135, 2.152, 1.736, 0.197, 2.152, 1.748, 0.1796, 2.152, 1.759, 0.1616, 2.152, 1.769, 0.1429, 2.152, 1.778, 0.1236, 2.152, 1.786, 0.1038, 2.152, 1.792, 0.08355, 2.152, 1.798, 0.063, 2.152, 1.802, 0.04221, 2.152, 1.805, 0.02127, 2.152, 1.806, 0.0002613, 2.152, 1.807, -0.02072, 2.152, 1.805, -0.04158, 2.152, 1.803, -0.06224, 2.152, 1.8, -0.0826, 2.152, 1.795, -0.1026, 2.152, 1.789, -0.1221, 2.152, 1.781, -0.141, 2.152, 1.773, -0.1594, 2.152, 1.763, -0.177, 2.152, 1.753, -0.1938, 2.152, 1.741, -0.2098, 2.152, 1.728, -0.2249, 2.152, 1.714, -0.2389, 2.152, 1.7, -0.2519, 2.152, 1.684, -0.2638, 2.152, 1.668, -0.2746, 2.152, 1.651, -0.2841, 2.152, 1.634, -0.2924, 2.152, 1.616, -0.2994, 2.152, 1.597, -0.3051, 2.152, 1.578, -0.3095, 2.152, 1.559, -0.3125, 2.152, 1.54, -0.3141, 2.152, 1.52, -0.3144, 2.152, 1.5, -0.3133, 2.152, 1.481, -0.3108, 2.152, 1.461, -0.307, 2.152, 1.442, -0.3018, 2.152, 1.423, -0.2953, 2.152, 1.404, -0.2876, 2.152, 1.386, -0.2785, 2.152, 1.368, -0.2683, 2.152, 1.351, -0.2568, 2.152, 1.335, -0.2442, 2.152, 1.319, -0.2306, 2.152, 1.304, -0.2159, 2.152, 1.29, -0.2003, 2.152, 1.277, -0.1838, 2.152, 1.264, -0.1665, 2.152, 1.253, -0.1485, 2.152, 1.243, -0.1297, 2.152, 1.234, -0.1104, 2.152, 1.227, -0.09064, 2.152, 1.22, -0.07042, 2.152, 1.215, -0.04987, 2.152, 1.211, -0.02908, 2.152, 1.208, -0.008141, 2.152, 1.206, 0.01287, 2.152, 1.206, 0.03384, 2.152, 1.207, 0.05471, 2.152, 1.209, 0.07536, 2.152, 1.213, 0.09572, 2.152, 1.218, 0.1157, 2.152, 1.224, 0.1352, 2.152, 1.231, 0.1542, 2.152, 1.24, 0.1725, 2.152, 1.249, 0.1901, 2.152, 1.26, 0.207, 2.152, 1.272, 0.2229, 2.152, 1.284, 0.238, 2.152, 1.298, 0.252, 2.152, 1.313, 0.265, 2.152, 1.328, 0.2769, 2.152, 1.344, 0.2877, 2.152, 1.361, 0.2972, 2.152, 1.379, 0.3055, 2.152, 1.397, 0.3125, 2.152, 1.415, 0.3182, 2.152, 1.434, 0.3226, 2.152, 1.453, 0.3256, 2.152, 1.473, 0.3277, 2.152, 1.492])
_sp.bezier_points.foreach_set('radius', [6.0, 6.0, 6.0, 6.0, 6.0, 6.0, 6.0, 6.0, 6.0, 6.0, 6.0, 6.0, 6.0, 6.0, 6.0, 6.0, 6.0, 6.0, 6.0, 6.0, 6.0, 6.0, 6.0, 6.0, 6.0, 6.0, 6.0, 6.0, 6.0, 6.0, 6.0, 6.0, 6.0, 6.0, 6.0, 6.0, 6.0, 6.0, 6.0, 6.0, 6.0, 6.0, 6.0, 6.0, 6.0, 6.0, 6.0, 6.0, 6.0, 6.0, 6.0, 6.0, 6.0, 6.0, 6.0, 6.0, 6.0, 6.0, 6.0, 6.0, 6.0, 6.0, 6.0, 6.0, 6.0, 6.0, 6.0, 6.0, 6.0, 6.0, 6.0, 6.0, 6.0, 6.0, 6.0, 6.0, 6.0, 6.0, 6.0, 6.0, 6.0, 6.0, 6.0, 6.0, 6.0, 6.0, 6.0, 6.0, 6.0, 6.0, 6.0, 6.0, 6.0, 6.0, 6.0, 6.0])
_sp.order_u = 0
_sp.order_v = 0
_sp.use_smooth = False
_sp = cu_gp_layer.splines.new('BEZIER'); _sp.bezier_points.add(7)
_sp.bezier_points.foreach_set('co', [-0.004558, 2.504, 1.423, 0.04297, 2.454, 1.423, 0.0905, 2.405, 1.423, 0.138, 2.355, 1.423, 0.1856, 2.305, 1.423, 0.2331, 2.255, 1.423, 0.2806, 2.205, 1.423, 0.3281, 2.156, 1.423])
_sp.bezier_points.foreach_set('handle_left', [-0.01882, 2.519, 1.423, 0.02871, 2.469, 1.423, 0.07624, 2.42, 1.423, 0.1238, 2.37, 1.423, 0.1713, 2.32, 1.423, 0.2188, 2.27, 1.423, 0.2664, 2.22, 1.423, 0.3139, 2.171, 1.423])
_sp.bezier_points.foreach_set('handle_right', [0.009701, 2.489, 1.423, 0.05723, 2.44, 1.423, 0.1048, 2.39, 1.423, 0.1523, 2.34, 1.423, 0.1998, 2.29, 1.423, 0.2473, 2.24, 1.423, 0.2949, 2.19, 1.423, 0.3424, 2.141, 1.423])
_sp.bezier_points.foreach_set('radius', [6.0, 6.0, 6.0, 6.0, 6.0, 6.0, 6.0, 6.0])
_sp.order_u = 0
_sp.order_v = 0
_sp.use_smooth = False
_sp = cu_gp_layer.splines.new('BEZIER'); _sp.bezier_points.add(7)
_sp.bezier_points.foreach_set('co', [-0.004558, 2.474, 1.423, -0.04688, 2.432, 1.423, -0.0892, 2.39, 1.423, -0.1315, 2.348, 1.423, -0.1738, 2.307, 1.423, -0.2162, 2.265, 1.423, -0.2585, 2.223, 1.423, -0.3008, 2.181, 1.423])
_sp.bezier_points.foreach_set('handle_left', [0.008139, 2.486, 1.423, -0.03418, 2.444, 1.423, -0.0765, 2.403, 1.423, -0.1188, 2.361, 1.423, -0.1611, 2.319, 1.423, -0.2035, 2.277, 1.423, -0.2458, 2.236, 1.423, -0.2881, 2.194, 1.423])
_sp.bezier_points.foreach_set('handle_right', [-0.01725, 2.461, 1.423, -0.05957, 2.419, 1.423, -0.1019, 2.377, 1.423, -0.1442, 2.336, 1.423, -0.1865, 2.294, 1.423, -0.2289, 2.252, 1.423, -0.2712, 2.21, 1.423, -0.3135, 2.169, 1.423])
_sp.bezier_points.foreach_set('radius', [6.0, 6.0, 6.0, 6.0, 6.0, 6.0, 6.0, 6.0])
_sp.order_u = 0
_sp.order_v = 0
_sp.use_smooth = False
cu_gp_layer.bevel_resolution = 1
cu_gp_layer.bevel_depth = 0.01
cu_gp_layer.fill_mode = 'FULL'

# ---- objects
ob_camera = bpy.data.objects.new('Camera', cam_camera)
ob_tableandbox = bpy.data.objects.new('TableAndBox', None)
ob_lamp_sketch = bpy.data.objects.new('Lamp Sketch', None)
ob_plane = bpy.data.objects.new('Plane', me_plane)
ob_boxplaceholder = bpy.data.objects.new('BoxPlaceHolder', me_cube)
ob_lamp = bpy.data.objects.new('Lamp', cu_gp_layer)
ob_sun = bpy.data.objects.new('Sun', light_sun)

# ---- transforms, parenting, visibility, modifiers, constraints
ob_camera.location = (12.92, -12.1, 9.368)
ob_camera.rotation_euler = (1.041, -3.939e-06, 0.8568)
ob_camera.lock_rotations_4d = False
ob_camera.empty_display_type = 'ARROWS'
ob_camera.color = (0.0, 0.0, 0.0, 0.0)
ob_camera.display_type = 'WIRE'
ob_camera.lineart.crease_threshold = 0.0
ob_tableandbox.location = (0.0, 0.0, 0.0)
ob_tableandbox.empty_image_offset = (0.0, 0.0)
ob_tableandbox.color = (0.0, 0.0, 0.0, 1.0)
ob_tableandbox.use_grease_pencil_lights = True
ob_lamp_sketch.location = (0.0, 2.832, 0.0)
ob_lamp_sketch.empty_image_offset = (0.0, 0.0)
ob_lamp_sketch.color = (0.0, 0.0, 0.0, 1.0)
ob_lamp_sketch.use_grease_pencil_lights = True
ob_plane.location = (0.0, 0.0, 0.0)
ob_boxplaceholder.location = (0.0, -6.23, 0.5245)
ob_boxplaceholder.scale = (1.0, 1.232, 0.5161)
ob_lamp.location = (0.0, 0.0, 0.0)
ob_sun.location = (0.0, 0.0, 0.0)
ob_sun.rotation_euler = (-0.6513, -1.076, -3.509)

# ---- collection membership
col_collection.objects.link(ob_camera)
col_collection.objects.link(ob_tableandbox)
col_collection.objects.link(ob_lamp_sketch)
col_collection.objects.link(ob_plane)
col_collection.objects.link(ob_boxplaceholder)
col_collection.objects.link(ob_lamp)
col_collection.objects.link(ob_sun)

# ---- scene / render settings (as saved in the file)
scene.camera = ob_camera
scene.frame_start = 1; scene.frame_end = 300; scene.frame_set(2)
scene.render.engine = 'BLENDER_EEVEE_NEXT'
scene.render.fps = 30
scene.cycles.feature_set = 'EXPERIMENTAL'
scene.cycles.sampling_pattern = 'TABULATED_SOBOL'
scene.cycles.use_light_tree = False
scene.view_settings.view_transform = 'Filmic'
bpy.context.view_layer.update()
